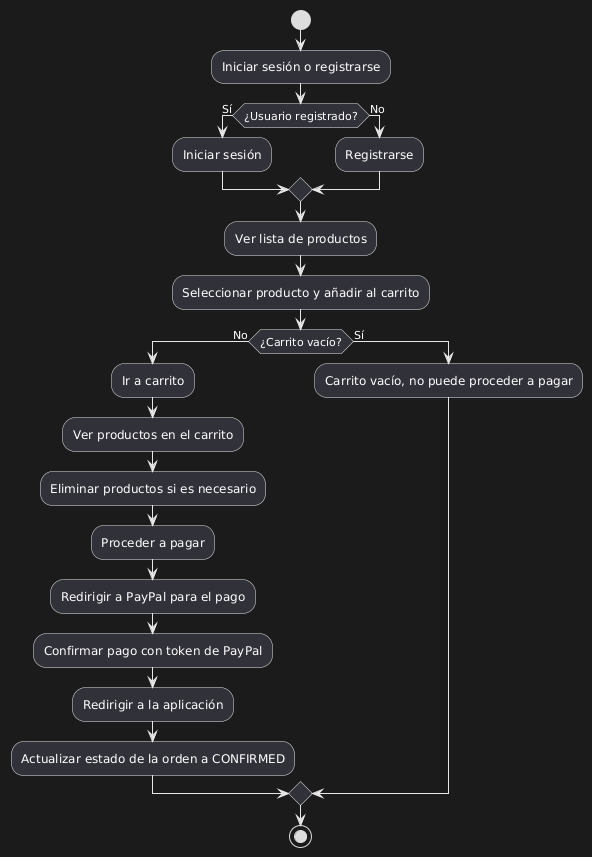

The diagram above was rendered by PlantUML. Its source (embedded in the PNG):
@startuml
|User|
start
:Iniciar sesión o registrarse;
if (¿Usuario registrado?) then (Sí)
  :Iniciar sesión;
else (No)
  :Registrarse;
endif

:Ver lista de productos;
:Seleccionar producto y añadir al carrito;

if (¿Carrito vacío?) then (No)
  :Ir a carrito;
  :Ver productos en el carrito;
  :Eliminar productos si es necesario;
  :Proceder a pagar;
  :Redirigir a PayPal para el pago;
  :Confirmar pago con token de PayPal;
  :Redirigir a la aplicación;
  :Actualizar estado de la orden a CONFIRMED;
else (Sí)
  :Carrito vacío, no puede proceder a pagar;
endif

stop
@enduml